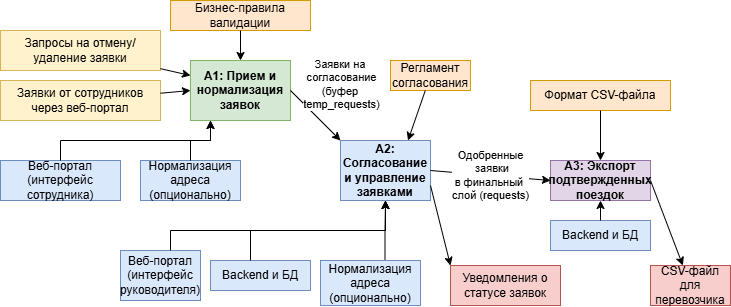

The diagram above was exported from draw.io. Its source (the exported page's mxGraphModel, read from the mxfile embedded in the PNG):
<mxGraphModel dx="1855" dy="611" grid="1" gridSize="10" guides="1" tooltips="1" connect="1" arrows="1" fold="1" page="1" pageScale="1" pageWidth="827" pageHeight="1169" math="0" shadow="0">
  <root>
    <mxCell id="0" />
    <mxCell id="1" parent="0" />
    <mxCell id="a1_block" parent="1" style="rounded=0;whiteSpace=wrap;html=1;fillColor=#d5e8d4;strokeColor=#82b366;" value="&lt;b&gt;A1: Прием и нормализация заявок&lt;/b&gt;" vertex="1">
      <mxGeometry height="60" width="100" x="20" y="230" as="geometry" />
    </mxCell>
    <mxCell id="a2_block" parent="1" style="rounded=0;whiteSpace=wrap;html=1;fillColor=#dae8fc;strokeColor=#6c8ebf;" value="&lt;b&gt;A2: Согласование и управление заявками&lt;/b&gt;" vertex="1">
      <mxGeometry height="60" width="90" x="170" y="310" as="geometry" />
    </mxCell>
    <mxCell id="a3_block" parent="1" style="rounded=0;whiteSpace=wrap;html=1;fillColor=#e1d5e7;strokeColor=#9673a6;" value="&lt;b&gt;A3: Экспорт подтвержденных поездок&lt;/b&gt;" vertex="1">
      <mxGeometry height="40" width="100" x="380" y="330" as="geometry" />
    </mxCell>
    <mxCell id="input1" parent="1" style="rounded=0;whiteSpace=wrap;html=1;fillColor=#fff2cc;strokeColor=#d6b656;" value="Заявки от сотрудников через веб-портал" vertex="1">
      <mxGeometry height="40" width="160" x="-170" y="250" as="geometry" />
    </mxCell>
    <mxCell id="input2" parent="1" style="rounded=0;whiteSpace=wrap;html=1;fillColor=#fff2cc;strokeColor=#d6b656;" value="Запросы на отмену/удаление заявки" vertex="1">
      <mxGeometry height="40" width="160" x="-170" y="200" as="geometry" />
    </mxCell>
    <mxCell id="output1" parent="1" style="rounded=0;whiteSpace=wrap;html=1;fillColor=#f8cecc;strokeColor=#b85450;" value="CSV-файл для перевозчика" vertex="1">
      <mxGeometry height="40" width="80" x="480" y="435" as="geometry" />
    </mxCell>
    <mxCell id="output2" parent="1" style="rounded=0;whiteSpace=wrap;html=1;fillColor=#f8cecc;strokeColor=#b85450;" value="Уведомления о статусе заявок" vertex="1">
      <mxGeometry height="40" width="110" x="280" y="435" as="geometry" />
    </mxCell>
    <mxCell id="control1" parent="1" style="rounded=0;whiteSpace=wrap;html=1;fillColor=#ffe6cc;strokeColor=#d79b00;" value="Бизнес-правила валидации" vertex="1">
      <mxGeometry height="30" width="140" y="170" as="geometry" />
    </mxCell>
    <mxCell id="control2" parent="1" style="rounded=0;whiteSpace=wrap;html=1;fillColor=#ffe6cc;strokeColor=#d79b00;" value="Регламент согласования" vertex="1">
      <mxGeometry height="30" width="80" x="220" y="230" as="geometry" />
    </mxCell>
    <mxCell id="control3" parent="1" style="rounded=0;whiteSpace=wrap;html=1;fillColor=#ffe6cc;strokeColor=#d79b00;" value="Формат CSV-файла" vertex="1">
      <mxGeometry height="30" width="140" x="360" y="250" as="geometry" />
    </mxCell>
    <mxCell id="mechanism1" parent="1" style="rounded=0;whiteSpace=wrap;html=1;fillColor=#dae8fc;strokeColor=#6c8ebf;" value="Веб-портал&lt;div&gt;(интерфейс&lt;/div&gt;&lt;div&gt;сотрудника)&lt;/div&gt;" vertex="1">
      <mxGeometry height="40" width="120" x="-170" y="330" as="geometry" />
    </mxCell>
    <mxCell id="mechanism2" parent="1" style="rounded=0;whiteSpace=wrap;html=1;fillColor=#dae8fc;strokeColor=#6c8ebf;" value="Веб-портал&lt;div&gt;(интерфейс&lt;/div&gt;&lt;div&gt;руководителя)&lt;/div&gt;" vertex="1">
      <mxGeometry height="50" width="80" x="-50" y="420" as="geometry" />
    </mxCell>
    <mxCell id="mechanism3" parent="1" style="rounded=0;whiteSpace=wrap;html=1;fillColor=#dae8fc;strokeColor=#6c8ebf;" value="Backend и БД" vertex="1">
      <mxGeometry height="30" width="100" x="40" y="430" as="geometry" />
    </mxCell>
    <mxCell id="mechanism4" parent="1" style="rounded=0;whiteSpace=wrap;html=1;fillColor=#dae8fc;strokeColor=#6c8ebf;" value="Нормализация адреса (опционально)" vertex="1">
      <mxGeometry height="40" width="100" x="-30" y="330" as="geometry" />
    </mxCell>
    <mxCell id="arrow_input1_a1" edge="1" parent="1" source="input1" style="endArrow=classic;html=1;rounded=0;entryX=0;entryY=0.5;entryDx=0;entryDy=0;" target="a1_block" value="">
      <mxGeometry height="50" relative="1" width="50" as="geometry">
        <mxPoint x="130" y="90" as="sourcePoint" />
        <mxPoint x="190" y="200" as="targetPoint" />
      </mxGeometry>
    </mxCell>
    <mxCell id="arrow_input2_a1" edge="1" parent="1" source="input2" style="endArrow=classic;html=1;rounded=0;entryX=0;entryY=0.25;entryDx=0;entryDy=0;" target="a1_block" value="">
      <mxGeometry height="50" relative="1" width="50" as="geometry">
        <mxPoint x="130" y="140" as="sourcePoint" />
        <mxPoint x="190" y="200" as="targetPoint" />
      </mxGeometry>
    </mxCell>
    <mxCell id="arrow_control1_a1" edge="1" parent="1" source="control1" style="endArrow=classic;html=1;rounded=0;entryX=0.5;entryY=0;entryDx=0;entryDy=0;" target="a1_block" value="">
      <mxGeometry height="50" relative="1" width="50" as="geometry">
        <mxPoint x="270" y="80" as="sourcePoint" />
        <mxPoint x="190" y="200" as="targetPoint" />
      </mxGeometry>
    </mxCell>
    <mxCell id="arrow_control2_a2" edge="1" parent="1" source="control2" style="endArrow=classic;html=1;rounded=0;entryX=0.75;entryY=0;entryDx=0;entryDy=0;" target="a2_block" value="">
      <mxGeometry height="50" relative="1" width="50" as="geometry">
        <mxPoint x="470" y="80" as="sourcePoint" />
        <mxPoint x="440" y="200" as="targetPoint" />
      </mxGeometry>
    </mxCell>
    <mxCell id="arrow_control3_a3" edge="1" parent="1" source="control3" style="endArrow=classic;html=1;rounded=0;entryX=0.5;entryY=0;entryDx=0;entryDy=0;" target="a3_block" value="">
      <mxGeometry height="50" relative="1" width="50" as="geometry">
        <mxPoint x="670" y="80" as="sourcePoint" />
        <mxPoint x="690" y="200" as="targetPoint" />
      </mxGeometry>
    </mxCell>
    <mxCell id="arrow_a1_a2" edge="1" parent="1" source="a1_block" style="endArrow=classic;html=1;rounded=0;exitX=1;exitY=0.5;exitDx=0;exitDy=0;entryX=0;entryY=0;entryDx=0;entryDy=0;" target="a2_block" value="Заявки&amp;nbsp;&lt;span style=&quot;background-color: light-dark(#ffffff, var(--ge-dark-color, #121212)); color: light-dark(rgb(0, 0, 0), rgb(255, 255, 255));&quot;&gt;на&amp;nbsp;&lt;/span&gt;&lt;div&gt;&lt;span style=&quot;background-color: light-dark(#ffffff, var(--ge-dark-color, #121212)); color: light-dark(rgb(0, 0, 0), rgb(255, 255, 255));&quot;&gt;согласование&lt;/span&gt;&lt;div&gt;&lt;div&gt;(буфер&amp;nbsp;&lt;/div&gt;&lt;div&gt;temp_requests)&lt;/div&gt;&lt;/div&gt;&lt;/div&gt;">
      <mxGeometry height="50" relative="1" width="50" x="-0.1027" y="40" as="geometry">
        <mxPoint as="offset" />
        <mxPoint x="280" y="260" as="sourcePoint" />
        <mxPoint x="350" y="260" as="targetPoint" />
      </mxGeometry>
    </mxCell>
    <mxCell id="arrow_a2_a3" edge="1" parent="1" source="a2_block" style="endArrow=classic;html=1;rounded=0;exitX=1;exitY=0.5;exitDx=0;exitDy=0;entryX=0;entryY=0.5;entryDx=0;entryDy=0;" target="a3_block" value="Одобренные&lt;div&gt;&amp;nbsp;заявки&lt;div&gt;в финальный&amp;nbsp;&lt;/div&gt;&lt;div&gt;слой (requests)&lt;/div&gt;&lt;/div&gt;">
      <mxGeometry height="50" relative="1" width="50" as="geometry">
        <mxPoint as="offset" />
        <mxPoint x="530" y="260" as="sourcePoint" />
        <mxPoint x="600" y="260" as="targetPoint" />
      </mxGeometry>
    </mxCell>
    <mxCell id="arrow_a3_output1" edge="1" parent="1" source="a3_block" style="endArrow=classic;html=1;rounded=0;exitX=1;exitY=0.5;exitDx=0;exitDy=0;" target="output1" value="">
      <mxGeometry height="50" relative="1" width="50" as="geometry">
        <mxPoint x="690" y="320" as="sourcePoint" />
        <mxPoint x="730" y="400" as="targetPoint" />
      </mxGeometry>
    </mxCell>
    <mxCell id="arrow_a2_output2" edge="1" parent="1" source="a2_block" style="endArrow=classic;html=1;rounded=0;exitX=1;exitY=0.75;exitDx=0;exitDy=0;entryX=0;entryY=0;entryDx=0;entryDy=0;" target="output2" value="">
      <mxGeometry height="50" relative="1" width="50" as="geometry">
        <mxPoint x="440" y="320" as="sourcePoint" />
        <mxPoint x="730" y="450" as="targetPoint" />
      </mxGeometry>
    </mxCell>
    <mxCell id="arrow_mech1_a1" edge="1" parent="1" source="mechanism1" style="endArrow=classic;html=1;rounded=0;edgeStyle=orthogonalEdgeStyle;exitX=0.5;exitY=0;exitDx=0;exitDy=0;" target="a1_block" value="">
      <mxGeometry height="50" relative="1" width="50" as="geometry">
        <Array as="points">
          <mxPoint x="-110" y="310" />
          <mxPoint x="40" y="310" />
        </Array>
        <mxPoint x="150" y="400" as="sourcePoint" />
        <mxPoint x="140" y="320" as="targetPoint" />
      </mxGeometry>
    </mxCell>
    <mxCell id="arrow_mech2_a2" edge="1" parent="1" source="mechanism2" style="endArrow=classic;html=1;rounded=0;entryX=0.5;entryY=1;entryDx=0;entryDy=0;edgeStyle=orthogonalEdgeStyle;" target="a2_block" value="">
      <mxGeometry height="50" relative="1" width="50" as="geometry">
        <Array as="points">
          <mxPoint y="400" />
          <mxPoint x="215" y="400" />
        </Array>
        <mxPoint x="310" y="400" as="sourcePoint" />
        <mxPoint x="440" y="320" as="targetPoint" />
      </mxGeometry>
    </mxCell>
    <mxCell id="arrow_mech3_a1_a2_a3" edge="1" parent="1" source="81yINvphaXZ6vLLpIoCs-5" style="endArrow=classic;html=1;rounded=0;entryX=0.5;entryY=1;entryDx=0;entryDy=0;edgeStyle=orthogonalEdgeStyle;exitX=0.645;exitY=0.036;exitDx=0;exitDy=0;exitPerimeter=0;" target="a2_block" value="">
      <mxGeometry height="50" relative="1" width="50" as="geometry">
        <mxPoint x="470" y="400" as="sourcePoint" />
        <mxPoint x="440" y="320" as="targetPoint" />
      </mxGeometry>
    </mxCell>
    <mxCell id="arrow_mech4_a1" edge="1" parent="1" source="mechanism4" style="endArrow=classic;html=1;rounded=0;edgeStyle=orthogonalEdgeStyle;" target="a1_block" value="">
      <mxGeometry height="50" relative="1" width="50" as="geometry">
        <Array as="points">
          <mxPoint x="20" y="310" />
          <mxPoint x="40" y="310" />
        </Array>
        <mxPoint x="620" y="400" as="sourcePoint" />
        <mxPoint x="240" y="320" as="targetPoint" />
      </mxGeometry>
    </mxCell>
    <mxCell id="81yINvphaXZ6vLLpIoCs-6" edge="1" parent="1" style="edgeStyle=orthogonalEdgeStyle;rounded=0;orthogonalLoop=1;jettySize=auto;html=1;" target="a2_block">
      <mxGeometry relative="1" as="geometry">
        <Array as="points">
          <mxPoint x="80" y="430" />
          <mxPoint x="80" y="400" />
          <mxPoint x="215" y="400" />
        </Array>
        <mxPoint x="80" y="430" as="sourcePoint" />
      </mxGeometry>
    </mxCell>
    <mxCell id="81yINvphaXZ6vLLpIoCs-5" parent="1" style="rounded=0;whiteSpace=wrap;html=1;fillColor=#dae8fc;strokeColor=#6c8ebf;" value="Нормализация адреса (опционально)" vertex="1">
      <mxGeometry height="45" width="100" x="150" y="430" as="geometry" />
    </mxCell>
    <mxCell id="81yINvphaXZ6vLLpIoCs-7" parent="1" style="rounded=0;whiteSpace=wrap;html=1;fillColor=#dae8fc;strokeColor=#6c8ebf;" value="Backend и БД" vertex="1">
      <mxGeometry height="30" width="100" x="380" y="390" as="geometry" />
    </mxCell>
    <mxCell id="81yINvphaXZ6vLLpIoCs-8" edge="1" parent="1" source="81yINvphaXZ6vLLpIoCs-7" style="rounded=0;orthogonalLoop=1;jettySize=auto;html=1;" target="a3_block">
      <mxGeometry relative="1" as="geometry" />
    </mxCell>
  </root>
</mxGraphModel>